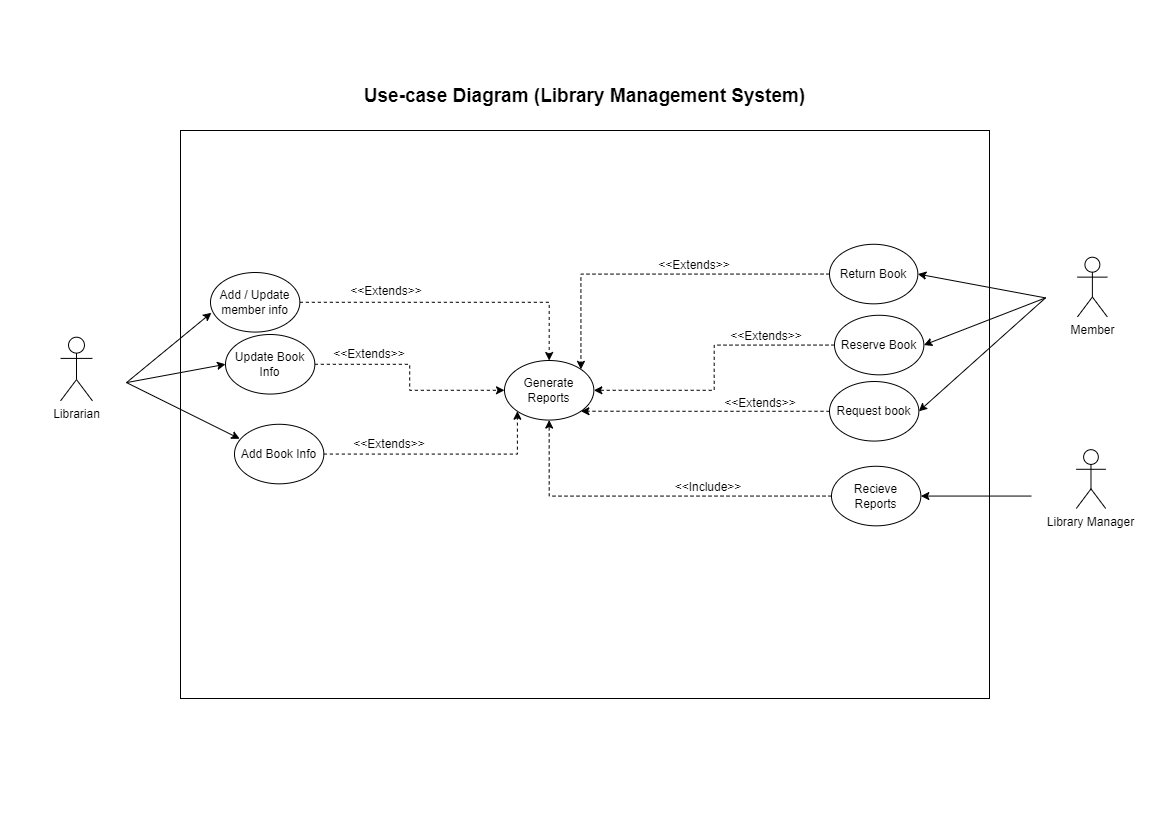

The diagram above was exported from draw.io. Its source (the exported page's mxGraphModel, read from the mxfile embedded in the PNG):
<mxGraphModel dx="3218" dy="542" grid="0" gridSize="10" guides="1" tooltips="1" connect="1" arrows="1" fold="1" page="1" pageScale="1" pageWidth="1169" pageHeight="827" background="none" math="0" shadow="0">
  <root>
    <mxCell id="0" />
    <mxCell id="1" parent="0" />
    <mxCell id="Qj6BspQmnCgPGcJeHo71-40" value="" style="rounded=0;whiteSpace=wrap;html=1;" parent="1" vertex="1">
      <mxGeometry x="-2158" y="130" width="809" height="568" as="geometry" />
    </mxCell>
    <mxCell id="Qj6BspQmnCgPGcJeHo71-24" style="edgeStyle=none;rounded=0;orthogonalLoop=1;jettySize=auto;html=1;exitX=0;exitY=0.5;exitDx=0;exitDy=0;entryX=1;entryY=0.5;entryDx=0;entryDy=0;" parent="1" source="Qj6BspQmnCgPGcJeHo71-23" target="nc7zwsfo2eBN-b9CypDh-14" edge="1">
      <mxGeometry relative="1" as="geometry" />
    </mxCell>
    <mxCell id="Qj6BspQmnCgPGcJeHo71-37" style="edgeStyle=none;rounded=0;orthogonalLoop=1;jettySize=auto;html=1;exitX=1;exitY=0.5;exitDx=0;exitDy=0;entryX=0.058;entryY=0.243;entryDx=0;entryDy=0;entryPerimeter=0;" parent="1" source="Qj6BspQmnCgPGcJeHo71-28" target="Qj6BspQmnCgPGcJeHo71-16" edge="1">
      <mxGeometry relative="1" as="geometry" />
    </mxCell>
    <mxCell id="Qj6BspQmnCgPGcJeHo71-16" value="Add Book Info" style="ellipse;whiteSpace=wrap;html=1;container=0;" parent="1" vertex="1">
      <mxGeometry x="-2103.9995081967213" y="423.78102941176485" width="89.34688524590163" height="59.56352941176472" as="geometry" />
    </mxCell>
    <mxCell id="Qj6BspQmnCgPGcJeHo71-7" value="Return Book" style="ellipse;whiteSpace=wrap;html=1;container=0;" parent="1" vertex="1">
      <mxGeometry x="-1509" y="243.78" width="88.35" height="59.56" as="geometry" />
    </mxCell>
    <mxCell id="nc7zwsfo2eBN-b9CypDh-14" value="Recieve Reports" style="ellipse;whiteSpace=wrap;html=1;container=0;" parent="1" vertex="1">
      <mxGeometry x="-1506.9995081967213" y="465.7780882352939" width="89.34688524590162" height="59.56352941176472" as="geometry" />
    </mxCell>
    <mxCell id="Qj6BspQmnCgPGcJeHo71-55" value="Generate Reports" style="ellipse;whiteSpace=wrap;html=1;container=0;" parent="1" vertex="1">
      <mxGeometry x="-1833.9995081967213" y="360.00411764705893" width="89.34688524590163" height="59.56352941176472" as="geometry" />
    </mxCell>
    <mxCell id="Qj6BspQmnCgPGcJeHo71-64" style="edgeStyle=orthogonalEdgeStyle;rounded=0;orthogonalLoop=1;jettySize=auto;html=1;exitX=1;exitY=0.5;exitDx=0;exitDy=0;entryX=0.5;entryY=0;entryDx=0;entryDy=0;dashed=1;" parent="1" source="Qj6BspQmnCgPGcJeHo71-12" target="Qj6BspQmnCgPGcJeHo71-55" edge="1">
      <mxGeometry relative="1" as="geometry" />
    </mxCell>
    <mxCell id="Qj6BspQmnCgPGcJeHo71-65" style="edgeStyle=orthogonalEdgeStyle;rounded=0;orthogonalLoop=1;jettySize=auto;html=1;exitX=1;exitY=0.5;exitDx=0;exitDy=0;entryX=0;entryY=0.5;entryDx=0;entryDy=0;dashed=1;" parent="1" source="Qj6BspQmnCgPGcJeHo71-15" target="Qj6BspQmnCgPGcJeHo71-55" edge="1">
      <mxGeometry relative="1" as="geometry" />
    </mxCell>
    <mxCell id="Qj6BspQmnCgPGcJeHo71-67" style="edgeStyle=orthogonalEdgeStyle;rounded=0;orthogonalLoop=1;jettySize=auto;html=1;exitX=1;exitY=0.5;exitDx=0;exitDy=0;entryX=0;entryY=1;entryDx=0;entryDy=0;dashed=1;" parent="1" source="Qj6BspQmnCgPGcJeHo71-16" target="Qj6BspQmnCgPGcJeHo71-55" edge="1">
      <mxGeometry relative="1" as="geometry" />
    </mxCell>
    <mxCell id="Qj6BspQmnCgPGcJeHo71-71" style="edgeStyle=orthogonalEdgeStyle;rounded=0;orthogonalLoop=1;jettySize=auto;html=1;exitX=0;exitY=0.5;exitDx=0;exitDy=0;entryX=1;entryY=0;entryDx=0;entryDy=0;dashed=1;" parent="1" source="Qj6BspQmnCgPGcJeHo71-7" target="Qj6BspQmnCgPGcJeHo71-55" edge="1">
      <mxGeometry relative="1" as="geometry" />
    </mxCell>
    <mxCell id="Qj6BspQmnCgPGcJeHo71-69" style="edgeStyle=orthogonalEdgeStyle;rounded=0;orthogonalLoop=1;jettySize=auto;html=1;exitX=0;exitY=0.5;exitDx=0;exitDy=0;entryX=1;entryY=0.5;entryDx=0;entryDy=0;dashed=1;" parent="1" source="Qj6BspQmnCgPGcJeHo71-8" target="Qj6BspQmnCgPGcJeHo71-55" edge="1">
      <mxGeometry relative="1" as="geometry" />
    </mxCell>
    <mxCell id="Qj6BspQmnCgPGcJeHo71-70" style="edgeStyle=orthogonalEdgeStyle;rounded=0;orthogonalLoop=1;jettySize=auto;html=1;exitX=0;exitY=0.5;exitDx=0;exitDy=0;entryX=1;entryY=1;entryDx=0;entryDy=0;dashed=1;" parent="1" source="Qj6BspQmnCgPGcJeHo71-9" target="Qj6BspQmnCgPGcJeHo71-55" edge="1">
      <mxGeometry relative="1" as="geometry" />
    </mxCell>
    <mxCell id="Qj6BspQmnCgPGcJeHo71-78" style="edgeStyle=orthogonalEdgeStyle;rounded=0;orthogonalLoop=1;jettySize=auto;html=1;exitX=0;exitY=0.5;exitDx=0;exitDy=0;entryX=0.5;entryY=1;entryDx=0;entryDy=0;dashed=1;" parent="1" source="nc7zwsfo2eBN-b9CypDh-14" target="Qj6BspQmnCgPGcJeHo71-55" edge="1">
      <mxGeometry relative="1" as="geometry" />
    </mxCell>
    <mxCell id="Qj6BspQmnCgPGcJeHo71-62" value="&amp;lt;&amp;lt;Extends&amp;gt;&amp;gt;" style="text;html=1;align=center;verticalAlign=middle;whiteSpace=wrap;rounded=0;fontSize=12;" parent="1" vertex="1">
      <mxGeometry x="-1999" y="338.78" width="60" height="30" as="geometry" />
    </mxCell>
    <mxCell id="Qj6BspQmnCgPGcJeHo71-63" value="&amp;lt;&amp;lt;Extends&amp;gt;&amp;gt;" style="text;html=1;align=center;verticalAlign=middle;whiteSpace=wrap;rounded=0;fontSize=12;" parent="1" vertex="1">
      <mxGeometry x="-1979" y="428.78" width="60" height="30" as="geometry" />
    </mxCell>
    <mxCell id="Qj6BspQmnCgPGcJeHo71-68" value="&amp;lt;&amp;lt;Extends&amp;gt;&amp;gt;" style="text;html=1;align=center;verticalAlign=middle;whiteSpace=wrap;rounded=0;fontSize=12;" parent="1" vertex="1">
      <mxGeometry x="-1982" y="275.78" width="60" height="30" as="geometry" />
    </mxCell>
    <mxCell id="Qj6BspQmnCgPGcJeHo71-72" value="&amp;lt;&amp;lt;Extends&amp;gt;&amp;gt;" style="text;html=1;align=center;verticalAlign=middle;whiteSpace=wrap;rounded=0;fontSize=12;" parent="1" vertex="1">
      <mxGeometry x="-1608" y="388" width="60" height="30" as="geometry" />
    </mxCell>
    <mxCell id="Qj6BspQmnCgPGcJeHo71-73" value="&amp;lt;&amp;lt;Extends&amp;gt;&amp;gt;" style="text;html=1;align=center;verticalAlign=middle;whiteSpace=wrap;rounded=0;fontSize=12;" parent="1" vertex="1">
      <mxGeometry x="-1602" y="320.78999999999996" width="60" height="30" as="geometry" />
    </mxCell>
    <mxCell id="Qj6BspQmnCgPGcJeHo71-74" value="&amp;lt;&amp;lt;Extends&amp;gt;&amp;gt;" style="text;html=1;align=center;verticalAlign=middle;whiteSpace=wrap;rounded=0;fontSize=12;" parent="1" vertex="1">
      <mxGeometry x="-1674" y="249.78" width="60" height="30" as="geometry" />
    </mxCell>
    <mxCell id="Qj6BspQmnCgPGcJeHo71-77" value="&amp;lt;&amp;lt;Include&amp;gt;&amp;gt;" style="text;html=1;align=center;verticalAlign=middle;whiteSpace=wrap;rounded=0;fontSize=12;" parent="1" vertex="1">
      <mxGeometry x="-1660" y="471.78" width="60" height="30" as="geometry" />
    </mxCell>
    <mxCell id="Qj6BspQmnCgPGcJeHo71-50" style="edgeStyle=none;rounded=0;orthogonalLoop=1;jettySize=auto;html=1;exitX=0;exitY=0.5;exitDx=0;exitDy=0;entryX=1;entryY=0.5;entryDx=0;entryDy=0;" parent="1" source="N-VJKqwyGrvSm2QeFKfU-3" target="Qj6BspQmnCgPGcJeHo71-7" edge="1">
      <mxGeometry relative="1" as="geometry" />
    </mxCell>
    <mxCell id="Qj6BspQmnCgPGcJeHo71-87" value="Use-case Diagram (Library Management System)" style="text;html=1;align=center;verticalAlign=middle;whiteSpace=wrap;rounded=0;fontSize=19;fontStyle=1" parent="1" vertex="1">
      <mxGeometry x="-1976" y="65" width="445" height="62" as="geometry" />
    </mxCell>
    <mxCell id="Qj6BspQmnCgPGcJeHo71-49" value="" style="group" parent="1" vertex="1" connectable="0">
      <mxGeometry x="-1293" y="250" width="93.79" height="94.78" as="geometry" />
    </mxCell>
    <mxCell id="nc7zwsfo2eBN-b9CypDh-2" value="Member" style="shape=umlActor;verticalLabelPosition=bottom;verticalAlign=top;html=1;outlineConnect=0;container=0;" parent="Qj6BspQmnCgPGcJeHo71-49" vertex="1">
      <mxGeometry x="31.979802046730374" y="6.7468911350456535" width="29.8172657529644" height="59.63483786246893" as="geometry" />
    </mxCell>
    <mxCell id="N-VJKqwyGrvSm2QeFKfU-3" value="" style="rounded=0;whiteSpace=wrap;html=1;opacity=0;container=0;" parent="Qj6BspQmnCgPGcJeHo71-49" vertex="1">
      <mxGeometry width="93.79000000000002" height="94.78" as="geometry" />
    </mxCell>
    <mxCell id="Qj6BspQmnCgPGcJeHo71-53" value="" style="group" parent="1" vertex="1" connectable="0">
      <mxGeometry x="-1307" y="435.45" width="118.96" height="120.21" as="geometry" />
    </mxCell>
    <mxCell id="Qj6BspQmnCgPGcJeHo71-22" value="Library Manager" style="shape=umlActor;verticalLabelPosition=bottom;verticalAlign=top;html=1;outlineConnect=0;container=0;" parent="Qj6BspQmnCgPGcJeHo71-53" vertex="1">
      <mxGeometry x="44.77520273617158" y="13.738064428838433" width="29.409810373139063" height="58.81816980220349" as="geometry" />
    </mxCell>
    <mxCell id="Qj6BspQmnCgPGcJeHo71-23" value="" style="rounded=0;whiteSpace=wrap;html=1;opacity=0;container=0;" parent="Qj6BspQmnCgPGcJeHo71-53" vertex="1">
      <mxGeometry width="118.96000000000001" height="120.21000000000005" as="geometry" />
    </mxCell>
    <mxCell id="Qj6BspQmnCgPGcJeHo71-54" value="" style="group" parent="1" vertex="1" connectable="0">
      <mxGeometry x="-2312" y="331.57" width="100.01" height="101.06" as="geometry" />
    </mxCell>
    <mxCell id="Qj6BspQmnCgPGcJeHo71-27" value="Librarian" style="shape=umlActor;verticalLabelPosition=bottom;verticalAlign=top;html=1;outlineConnect=0;container=0;" parent="Qj6BspQmnCgPGcJeHo71-54" vertex="1">
      <mxGeometry x="34.10065041788571" y="5.144263794531749" width="31.794698240259827" height="63.586164954432476" as="geometry" />
    </mxCell>
    <mxCell id="Qj6BspQmnCgPGcJeHo71-28" value="" style="rounded=0;whiteSpace=wrap;html=1;opacity=0;container=0;" parent="Qj6BspQmnCgPGcJeHo71-54" vertex="1">
      <mxGeometry width="100.01000000000002" height="101.06" as="geometry" />
    </mxCell>
    <mxCell id="Qj6BspQmnCgPGcJeHo71-9" value="Request book" style="ellipse;whiteSpace=wrap;html=1;container=0;" parent="1" vertex="1">
      <mxGeometry x="-1508.9995081967213" y="381.0010294117649" width="89.34688524590163" height="59.56352941176472" as="geometry" />
    </mxCell>
    <mxCell id="Qj6BspQmnCgPGcJeHo71-52" style="edgeStyle=none;rounded=0;orthogonalLoop=1;jettySize=auto;html=1;exitX=0;exitY=0.5;exitDx=0;exitDy=0;entryX=1;entryY=0.5;entryDx=0;entryDy=0;" parent="1" source="N-VJKqwyGrvSm2QeFKfU-3" target="Qj6BspQmnCgPGcJeHo71-9" edge="1">
      <mxGeometry relative="1" as="geometry" />
    </mxCell>
    <mxCell id="Qj6BspQmnCgPGcJeHo71-8" value="Reserve Book" style="ellipse;whiteSpace=wrap;html=1;container=0;" parent="1" vertex="1">
      <mxGeometry x="-1503.9995081967213" y="314.7820588235295" width="89.34688524590163" height="59.56352941176472" as="geometry" />
    </mxCell>
    <mxCell id="Qj6BspQmnCgPGcJeHo71-51" style="edgeStyle=none;rounded=0;orthogonalLoop=1;jettySize=auto;html=1;exitX=0;exitY=0.5;exitDx=0;exitDy=0;entryX=1;entryY=0.5;entryDx=0;entryDy=0;" parent="1" source="N-VJKqwyGrvSm2QeFKfU-3" target="Qj6BspQmnCgPGcJeHo71-8" edge="1">
      <mxGeometry relative="1" as="geometry" />
    </mxCell>
    <mxCell id="Qj6BspQmnCgPGcJeHo71-15" value="Update Book Info" style="ellipse;whiteSpace=wrap;html=1;container=0;" parent="1" vertex="1">
      <mxGeometry x="-2112.9995081967213" y="334.0020588235295" width="89.34688524590163" height="59.56352941176472" as="geometry" />
    </mxCell>
    <mxCell id="Qj6BspQmnCgPGcJeHo71-36" style="edgeStyle=none;rounded=0;orthogonalLoop=1;jettySize=auto;html=1;exitX=1;exitY=0.5;exitDx=0;exitDy=0;entryX=0;entryY=0.5;entryDx=0;entryDy=0;" parent="1" source="Qj6BspQmnCgPGcJeHo71-28" target="Qj6BspQmnCgPGcJeHo71-15" edge="1">
      <mxGeometry relative="1" as="geometry" />
    </mxCell>
    <mxCell id="Qj6BspQmnCgPGcJeHo71-12" value="Add / Update member info" style="ellipse;whiteSpace=wrap;html=1;container=0;" parent="1" vertex="1">
      <mxGeometry x="-2127.9995081967213" y="272.00411764705893" width="89.34688524590163" height="59.56352941176472" as="geometry" />
    </mxCell>
    <mxCell id="Qj6BspQmnCgPGcJeHo71-34" style="edgeStyle=none;rounded=0;orthogonalLoop=1;jettySize=auto;html=1;exitX=1;exitY=0.5;exitDx=0;exitDy=0;entryX=0.01;entryY=0.676;entryDx=0;entryDy=0;entryPerimeter=0;" parent="1" source="Qj6BspQmnCgPGcJeHo71-28" target="Qj6BspQmnCgPGcJeHo71-12" edge="1">
      <mxGeometry relative="1" as="geometry" />
    </mxCell>
  </root>
</mxGraphModel>